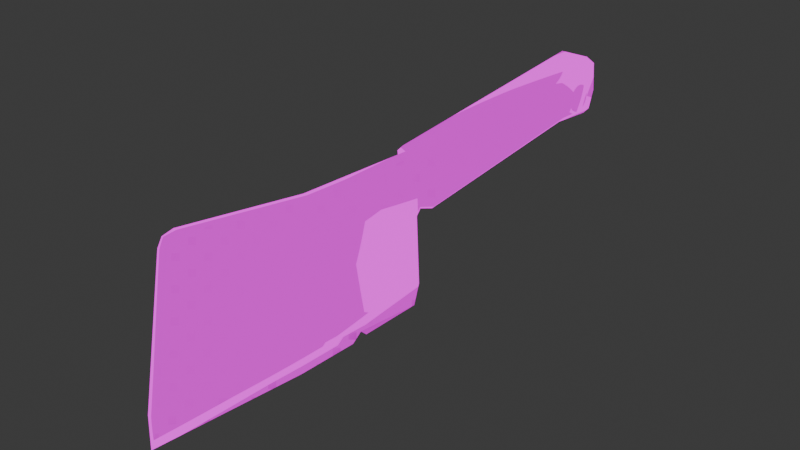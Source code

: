 # Source: intCleaver.blend  (saved by Blender 4.1.23; exported with 4.5.12 LTS)
import bpy
from mathutils import Matrix  # noqa: F401  (used for matrix-valued properties, if any)

bpy.ops.wm.read_factory_settings(use_empty=True)
scene = bpy.context.scene
scene.name = 'Scene'

# ---- collections
col_collection = bpy.data.collections.new('Collection'); scene.collection.children.link(col_collection)

# ---- images (referenced by path relative to the original .blend; pixels are not part of the script)
import os
ASSET_DIR = os.environ.get("B2B_ASSET_DIR", "")  # directory of the original .blend (textures are referenced by path, not embedded)
HERE = os.path.dirname(os.path.abspath(__file__))  # packed textures are extracted next to this script under _unpacked/

def load_image(name, relpath, width, height, colorspace="sRGB"):
    """Load a texture the original file referenced (path relative to the .blend, or extracted next to this script)."""
    p = next((c for c in (os.path.join(HERE, relpath), os.path.join(ASSET_DIR, relpath)) if relpath and os.path.exists(c)), "")
    if p:
        img = bpy.data.images.load(p, check_existing=True)
        img.name = name
    else:  # same state as the original file: an image datablock whose file is absent (Cycles renders it pink)
        img = bpy.data.images.new(name, width, height)
        img.source = "FILE"
        img.filepath = "//" + (relpath or name)
    img.colorspace_settings.name = colorspace
    return img
img_texinterrogator_png_001 = load_image('texInterrogator.png.001', 'texInterrogator.png', 1024, 1024, 'sRGB')
img_texinterrogatoremission_png_001 = load_image('texInterrogatorEmission.png.001', 'texInterrogatorEmission.png', 1024, 1024, 'sRGB')

# ---- materials (node trees are filled in below, after node groups)
mat_matinterrogator = bpy.data.materials.new('matInterrogator')
mat_matinterrogator.surface_render_method = 'BLENDED'
mat_matinterrogator.blend_method = 'BLEND'
mat_matinterrogator.use_transparency_overlap = False
mat_matinterrogator.show_transparent_back = False
mat_matinterrogator.use_backface_culling = True
mat_matinterrogator.use_transparent_shadow = False
mat_matinterrogator.preview_render_type = 'CUBE'
mat_matinterrogator.diffuse_color = (1.0, 1.0, 1.0, 1.0)
mat_matinterrogator.roughness = 0.5528
mat_matinterrogator.specular_intensity = 1.0
mat_matinterrogator.metallic = 1.0

# ---- node groups
ng_ramp_control_001 = bpy.data.node_groups.new('ramp control.001', 'ShaderNodeTree')
_s = ng_ramp_control_001.interface.new_socket(name='Color', in_out='OUTPUT', socket_type='NodeSocketColor')
_s.default_value = (0.0, 0.0, 0.0, 0.0)
_s = ng_ramp_control_001.interface.new_socket(name='Shader', in_out='INPUT', socket_type='NodeSocketShader')
_N = ng_ramp_control_001.nodes; _L = ng_ramp_control_001.links
n0 = _N.new('ShaderNodeValToRGB'); n0.name = 'ColorRamp.007'; n0.location = (-40, -120)
n0.color_ramp.interpolation = 'CONSTANT'
while len(n0.color_ramp.elements) > 1: n0.color_ramp.elements.remove(n0.color_ramp.elements[-1])
n0.color_ramp.elements[0].position = 0.475; n0.color_ramp.elements[0].color = (0.0, 0.0, 0.0, 1.0)
_e = n0.color_ramp.elements.new(0.525); _e.color = (0.2195, 0.2159, 0.2195, 1.0)
n1 = _N.new('ShaderNodeValToRGB'); n1.name = 'ColorRamp.006'; n1.location = (-40, 100)
n1.color_ramp.interpolation = 'CONSTANT'
while len(n1.color_ramp.elements) > 1: n1.color_ramp.elements.remove(n1.color_ramp.elements[-1])
n1.color_ramp.elements[0].position = 0.475; n1.color_ramp.elements[0].color = (0.0, 0.0, 0.0, 1.0)
_e = n1.color_ramp.elements.new(0.525); _e.color = (0.5029, 0.5029, 0.5029, 1.0)
n2 = _N.new('ShaderNodeShaderToRGB'); n2.name = 'Shader to RGB.001'; n2.location = (-260, -60)
n3 = _N.new('ShaderNodeMix'); n3.name = 'Mix.010'; n3.location = (280, 20)
n3.data_type = 'RGBA'
n3.clamp_result = True
n3.inputs[7].default_value = (1.0, 1.0, 1.0, 1.0)
n4 = _N.new('NodeGroupOutput'); n4.name = 'Group Output'; n4.location = (460, 20)
n5 = _N.new('NodeGroupInput'); n5.name = 'Group Input'; n5.location = (-480, -100)
_L.new(n5.outputs[0], n2.inputs[0])
_L.new(n3.outputs[2], n4.inputs[0])
_L.new(n1.outputs[0], n3.inputs[0])
_L.new(n0.outputs[0], n3.inputs[6])
_L.new(n2.outputs[0], n1.inputs[0])
_L.new(n2.outputs[0], n0.inputs[0])
n4.is_active_output = True
ng_ambient_oclussion___dithering_001 = bpy.data.node_groups.new('ambient oclussion + dithering.001', 'ShaderNodeTree')
_s = ng_ambient_oclussion___dithering_001.interface.new_socket(name='Color', in_out='OUTPUT', socket_type='NodeSocketColor')
_s.default_value = (0.0, 0.0, 0.0, 0.0)
_s = ng_ambient_oclussion___dithering_001.interface.new_socket(name='AO', in_out='OUTPUT', socket_type='NodeSocketFloat')
_s.min_value = 0.0
_s.max_value = 1.0
_s = ng_ambient_oclussion___dithering_001.interface.new_socket(name='dither resolution', in_out='INPUT', socket_type='NodeSocketFloat')
_s.default_value = 1024.0
_s.min_value = -1000.0
_s.max_value = 1000.0
_s = ng_ambient_oclussion___dithering_001.interface.new_socket(name='Normal', in_out='INPUT', socket_type='NodeSocketVector')
_s.min_value = -1.0
_s.max_value = 1.0
_s.hide_value = True
_N = ng_ambient_oclussion___dithering_001.nodes; _L = ng_ambient_oclussion___dithering_001.links
n0 = _N.new('NodeGroupOutput'); n0.name = 'Group Output'; n0.location = (340, 240)
n1 = _N.new('ShaderNodeMix'); n1.name = 'Mix.004'; n1.location = (56, 295)
n1.data_type = 'RGBA'
n1.blend_type = 'OVERLAY'
n1.inputs[0].default_value = 1.0
n2 = _N.new('ShaderNodeMix'); n2.name = 'Mix.007'; n2.location = (-140, 140)
n2.data_type = 'RGBA'
n2.inputs[7].default_value = (1.0, 1.0, 1.0, 1.0)
n3 = _N.new('ShaderNodeValToRGB'); n3.name = 'ColorRamp.001'; n3.location = (-420, 40)
n3.color_ramp.interpolation = 'CONSTANT'
while len(n3.color_ramp.elements) > 1: n3.color_ramp.elements.remove(n3.color_ramp.elements[-1])
n3.color_ramp.elements[0].position = 0.0; n3.color_ramp.elements[0].color = (0.0, 0.0, 0.0, 1.0)
_e = n3.color_ramp.elements.new(0.25); _e.color = (1.0, 1.0, 1.0, 1.0)
n4 = _N.new('ShaderNodeMapping'); n4.name = 'Mapping.001'; n4.location = (-840, -240)
n4.inputs[2].default_value = (0.0, 0.0, 0.7854)
n5 = _N.new('ShaderNodeCameraData'); n5.name = 'Camera Data.001'; n5.location = (-1020, -280)
n6 = _N.new('ShaderNodeTexVoronoi'); n6.name = 'Voronoi Texture'; n6.location = (-620, -80)
n6.voronoi_dimensions = '2D'
n6.distance = 'MANHATTAN'
n6.inputs[8].default_value = 0.0
n7 = _N.new('NodeGroupInput'); n7.name = 'Group Input'; n7.location = (-1015, 0)
n8 = _N.new('ShaderNodeAmbientOcclusion'); n8.name = 'Ambient Occlusion'; n8.location = (-400, 300)
_L.new(n8.outputs[0], n2.inputs[0])
_L.new(n2.outputs[2], n1.inputs[7])
_L.new(n8.outputs[0], n1.inputs[6])
_L.new(n4.outputs[0], n6.inputs[0])
_L.new(n5.outputs[0], n4.inputs[0])
_L.new(n6.outputs[0], n3.inputs[0])
_L.new(n3.outputs[0], n2.inputs[6])
_L.new(n1.outputs[2], n0.inputs[0])
_L.new(n7.outputs[0], n6.inputs[2])
_L.new(n7.outputs[1], n8.inputs[2])
_L.new(n8.outputs[1], n0.inputs[1])
n0.is_active_output = True
ng_emission_001 = bpy.data.node_groups.new('emission.001', 'ShaderNodeTree')
_s = ng_emission_001.interface.new_socket(name='ambient occlusion mix', in_out='OUTPUT', socket_type='NodeSocketColor')
_s.default_value = (0.0, 0.0, 0.0, 0.0)
_s = ng_emission_001.interface.new_socket(name='Color', in_out='OUTPUT', socket_type='NodeSocketColor')
_s.default_value = (0.0, 0.0, 0.0, 0.0)
_s = ng_emission_001.interface.new_socket(name='emission mask', in_out='INPUT', socket_type='NodeSocketColor')
_s.default_value = (0.5, 0.5, 0.5, 1.0)
_s = ng_emission_001.interface.new_socket(name='emission color', in_out='INPUT', socket_type='NodeSocketColor')
_s.default_value = (0.5, 0.5, 0.5, 1.0)
_s = ng_emission_001.interface.new_socket(name='shader input', in_out='INPUT', socket_type='NodeSocketColor')
_s.default_value = (0.5, 0.5, 0.5, 1.0)
_s = ng_emission_001.interface.new_socket(name='Fac', in_out='INPUT', socket_type='NodeSocketFloat')
_s.subtype = 'FACTOR'
_s.default_value = 1.0
_s.min_value = 0.0
_s.max_value = 1.0
_N = ng_emission_001.nodes; _L = ng_emission_001.links
n0 = _N.new('ShaderNodeInvert'); n0.name = 'Invert'; n0.location = (-180, 10)
n0.inputs[1].default_value = (1.0, 1.0, 1.0, 1.0)
n1 = _N.new('ShaderNodeMix'); n1.name = 'Mix.005'; n1.location = (-20, 30)
n1.data_type = 'RGBA'
n1.inputs[7].default_value = (0.0, 0.0, 0.0, 1.0)
n2 = _N.new('NodeGroupInput'); n2.name = 'Group Input'; n2.location = (-380, -100)
n3 = _N.new('ShaderNodeMix'); n3.name = 'Mix.001'; n3.location = (160, -20)
n3.data_type = 'RGBA'
n3.blend_type = 'ADD'
n4 = _N.new('NodeGroupOutput'); n4.name = 'Group Output'; n4.location = (370, 0)
_L.new(n2.outputs[1], n3.inputs[7])
_L.new(n2.outputs[2], n3.inputs[6])
_L.new(n2.outputs[0], n1.inputs[6])
_L.new(n2.outputs[3], n0.inputs[0])
_L.new(n1.outputs[2], n4.inputs[0])
_L.new(n3.outputs[2], n4.inputs[1])
_L.new(n1.outputs[2], n3.inputs[0])
_L.new(n0.outputs[0], n1.inputs[0])
n4.is_active_output = True
ng_base_lighting_ramp_001 = bpy.data.node_groups.new('base lighting ramp.001', 'ShaderNodeTree')
_s = ng_base_lighting_ramp_001.interface.new_socket(name='Color', in_out='OUTPUT', socket_type='NodeSocketColor')
_s.default_value = (0.0, 0.0, 0.0, 0.0)
_s = ng_base_lighting_ramp_001.interface.new_socket(name='base color', in_out='INPUT', socket_type='NodeSocketColor')
_s.default_value = (0.5, 0.5, 0.5, 1.0)
_s = ng_base_lighting_ramp_001.interface.new_socket(name='ambient color', in_out='INPUT', socket_type='NodeSocketColor')
_s.default_value = (0.5577, 0.5, 1.0, 1.0)
_s = ng_base_lighting_ramp_001.interface.new_socket(name='ambient strength', in_out='INPUT', socket_type='NodeSocketFloat')
_s.subtype = 'FACTOR'
_s.default_value = 0.2
_s.min_value = 0.0
_s.max_value = 1.0
_s = ng_base_lighting_ramp_001.interface.new_socket(name='Normal', in_out='INPUT', socket_type='NodeSocketVector')
_s.min_value = -1.0
_s.max_value = 1.0
_s.hide_value = True
_N = ng_base_lighting_ramp_001.nodes; _L = ng_base_lighting_ramp_001.links
n0 = _N.new('NodeGroupOutput'); n0.name = 'Group Output'; n0.location = (480, 120)
n1 = _N.new('ShaderNodeBsdfDiffuse'); n1.name = 'Diffuse BSDF'; n1.location = (-280, -180)
n1.inputs[0].default_value = (1.0, 1.0, 1.0, 1.0)
n2 = _N.new('ShaderNodeMix'); n2.name = 'Mix.004'; n2.location = (280, 140)
n2.data_type = 'RGBA'
n2.blend_type = 'MULTIPLY'
n2.inputs[0].default_value = 1.0
n3 = _N.new('ShaderNodeGroup'); n3.name = 'ramp control'; n3.location = (-100, -140)
n3.label = 'ramp control'
n3.node_tree = ng_ramp_control_001
n4 = _N.new('NodeGroupInput'); n4.name = 'Group Input'; n4.location = (-480, 40)
n5 = _N.new('ShaderNodeMix'); n5.name = 'Mix.009'; n5.location = (126, 30)
n5.data_type = 'RGBA'
n5.blend_type = 'ADD'
_L.new(n4.outputs[3], n1.inputs[2])
_L.new(n4.outputs[0], n2.inputs[6])
_L.new(n2.outputs[2], n0.inputs[0])
_L.new(n4.outputs[1], n5.inputs[7])
_L.new(n4.outputs[2], n5.inputs[0])
_L.new(n1.outputs[0], n3.inputs[0])
_L.new(n3.outputs[0], n5.inputs[6])
_L.new(n5.outputs[2], n2.inputs[7])
n0.is_active_output = True
ng_sobel_lighting_001 = bpy.data.node_groups.new('sobel lighting.001', 'ShaderNodeTree')
_s = ng_sobel_lighting_001.interface.new_socket(name='Color', in_out='OUTPUT', socket_type='NodeSocketColor')
_s.default_value = (0.0, 0.0, 0.0, 0.0)
_s = ng_sobel_lighting_001.interface.new_socket(name='shader input', in_out='INPUT', socket_type='NodeSocketColor')
_s.default_value = (0.5, 0.5, 0.5, 1.0)
_s = ng_sobel_lighting_001.interface.new_socket(name='base color', in_out='INPUT', socket_type='NodeSocketColor')
_s.default_value = (0.5, 0.5, 0.5, 1.0)
_s = ng_sobel_lighting_001.interface.new_socket(name='ambient color', in_out='INPUT', socket_type='NodeSocketColor')
_s.default_value = (0.5, 0.5, 0.5, 1.0)
_s = ng_sobel_lighting_001.interface.new_socket(name='sobel ambient strength', in_out='INPUT', socket_type='NodeSocketFloat')
_s.subtype = 'FACTOR'
_s.default_value = 0.1417
_s.min_value = 0.0
_s.max_value = 1.0
_s = ng_sobel_lighting_001.interface.new_socket(name='Normal', in_out='INPUT', socket_type='NodeSocketVector')
_s.min_value = -1.0
_s.max_value = 1.0
_s.hide_value = True
_N = ng_sobel_lighting_001.nodes; _L = ng_sobel_lighting_001.links
n0 = _N.new('ShaderNodeValToRGB'); n0.name = 'ColorRamp.003'; n0.location = (-40, 140)
n0.color_ramp.interpolation = 'CONSTANT'
while len(n0.color_ramp.elements) > 1: n0.color_ramp.elements.remove(n0.color_ramp.elements[-1])
n0.color_ramp.elements[0].position = 0.0; n0.color_ramp.elements[0].color = (0.0, 0.0, 0.0, 1.0)
_e = n0.color_ramp.elements.new(0.9136); _e.color = (1.0, 1.0, 1.0, 1.0)
n1 = _N.new('ShaderNodeMix'); n1.name = 'Mix.002'; n1.location = (280, 20)
n1.data_type = 'RGBA'
n2 = _N.new('ShaderNodeFresnel'); n2.name = 'Fresnel'; n2.location = (-284, 76)
n2.inputs[0].default_value = 0.975
n3 = _N.new('NodeGroupOutput'); n3.name = 'Group Output'; n3.location = (480, 0)
n4 = _N.new('ShaderNodeMix'); n4.name = 'Mix'; n4.location = (60, -109)
n4.data_type = 'RGBA'
n4.blend_type = 'ADD'
n5 = _N.new('NodeGroupInput'); n5.name = 'Group Input'; n5.location = (-490, 0)
_L.new(n5.outputs[0], n1.inputs[6])
_L.new(n1.outputs[2], n3.inputs[0])
_L.new(n5.outputs[1], n4.inputs[6])
_L.new(n5.outputs[4], n2.inputs[1])
_L.new(n2.outputs[0], n0.inputs[0])
_L.new(n0.outputs[0], n1.inputs[0])
_L.new(n4.outputs[2], n1.inputs[7])
_L.new(n5.outputs[2], n4.inputs[7])
_L.new(n5.outputs[3], n4.inputs[0])
n3.is_active_output = True
ng_ror2_2tone_simple_001 = bpy.data.node_groups.new('RoR2 2tone simple.001', 'ShaderNodeTree')
_s = ng_ror2_2tone_simple_001.interface.new_socket(name='eevee bsdf', in_out='OUTPUT', socket_type='NodeSocketColor')
_s.default_value = (0.0, 0.0, 0.0, 0.0)
_s = ng_ror2_2tone_simple_001.interface.new_socket(name='base color', in_out='INPUT', socket_type='NodeSocketColor')
_s.default_value = (0.5, 0.5, 0.5, 1.0)
_s = ng_ror2_2tone_simple_001.interface.new_socket(name='specular', in_out='INPUT', socket_type='NodeSocketColor')
_s = ng_ror2_2tone_simple_001.interface.new_socket(name='specular override strength', in_out='INPUT', socket_type='NodeSocketFloat')
_s.subtype = 'FACTOR'
_s.default_value = 0.3
_s.min_value = 0.0
_s.max_value = 1.0
_s = ng_ror2_2tone_simple_001.interface.new_socket(name='Roughness', in_out='INPUT', socket_type='NodeSocketFloat')
_s.subtype = 'FACTOR'
_s.default_value = 0.1
_s.min_value = 0.0
_s.max_value = 1.0
_s = ng_ror2_2tone_simple_001.interface.new_socket(name='emission mask', in_out='INPUT', socket_type='NodeSocketColor')
_s = ng_ror2_2tone_simple_001.interface.new_socket(name='emission color', in_out='INPUT', socket_type='NodeSocketColor')
_s.default_value = (0.5, 0.5, 0.5, 1.0)
_s = ng_ror2_2tone_simple_001.interface.new_socket(name='emission override strength', in_out='INPUT', socket_type='NodeSocketFloat')
_s.subtype = 'FACTOR'
_s.default_value = 1.0
_s.min_value = 0.0
_s.max_value = 1.0
_s = ng_ror2_2tone_simple_001.interface.new_socket(name='ambient color', in_out='INPUT', socket_type='NodeSocketColor')
_s.default_value = (0.5577, 0.5, 1.0, 1.0)
_s = ng_ror2_2tone_simple_001.interface.new_socket(name='ambient strength', in_out='INPUT', socket_type='NodeSocketFloat')
_s.subtype = 'FACTOR'
_s.default_value = 0.2
_s.min_value = 0.0
_s.max_value = 1.0
_s = ng_ror2_2tone_simple_001.interface.new_socket(name='sobel ambient strength', in_out='INPUT', socket_type='NodeSocketFloat')
_s.subtype = 'FACTOR'
_s.default_value = 0.1417
_s.min_value = 0.0
_s.max_value = 1.0
_s = ng_ror2_2tone_simple_001.interface.new_socket(name='dither resolution', in_out='INPUT', socket_type='NodeSocketFloat')
_s.default_value = 1024.0
_s.min_value = -1000.0
_s.max_value = 1000.0
_s = ng_ror2_2tone_simple_001.interface.new_socket(name='Normal', in_out='INPUT', socket_type='NodeSocketVector')
_s.min_value = -1.0
_s.max_value = 1.0
_s.hide_value = True
_N = ng_ror2_2tone_simple_001.nodes; _L = ng_ror2_2tone_simple_001.links
n0 = _N.new('NodeReroute'); n0.name = 'Reroute.003'; n0.location = (-500, -380)
n0.width = 16
n0.socket_idname = 'NodeSocketVector'
n1 = _N.new('NodeReroute'); n1.name = 'Reroute.001'; n1.location = (-400, -200)
n1.width = 16
n1.socket_idname = 'NodeSocketFloatFactor'
n2 = _N.new('NodeReroute'); n2.name = 'Reroute.006'; n2.location = (-20, -240)
n2.width = 16
n2.socket_idname = 'NodeSocketFloat'
n3 = _N.new('NodeReroute'); n3.name = 'Reroute.002'; n3.location = (-480, -340)
n3.width = 16
n3.socket_idname = 'NodeSocketFloat'
n4 = _N.new('NodeReroute'); n4.name = 'Reroute'; n4.location = (-400, -180)
n4.width = 16
n5 = _N.new('ShaderNodeInvert'); n5.name = 'Invert.001'; n5.location = (280, 420)
n6 = _N.new('NodeReroute'); n6.name = 'Reroute.005'; n6.location = (380, -20)
n6.width = 16
n7 = _N.new('NodeReroute'); n7.name = 'Reroute.008'; n7.location = (40, 520)
n7.width = 16
n8 = _N.new('NodeReroute'); n8.name = 'Reroute.007'; n8.location = (6, -272)
n8.width = 16
n8.socket_idname = 'NodeSocketVector'
n9 = _N.new('NodeReroute'); n9.name = 'Reroute.004'; n9.location = (380, -40)
n9.width = 16
n9.socket_idname = 'NodeSocketFloatFactor'
n10 = _N.new('NodeReroute'); n10.name = 'Reroute.010'; n10.location = (520, -140)
n10.width = 16
n10.socket_idname = 'NodeSocketFloat'
n11 = _N.new('ShaderNodeEeveeSpecular'); n11.name = 'Specular'; n11.location = (600, 120)
n11.inputs[0].default_value = (0.0, 0.0, 0.0, 1.0)
n12 = _N.new('NodeReroute'); n12.name = 'Reroute.009'; n12.location = (60, 480)
n12.width = 16
n12.socket_idname = 'NodeSocketVector'
n13 = _N.new('ShaderNodeMix'); n13.name = 'Mix.003'; n13.location = (504, 380)
n13.data_type = 'RGBA'
n13.blend_type = 'MULTIPLY'
n14 = _N.new('ShaderNodeGroup'); n14.name = 'ramp control'; n14.location = (783, 120)
n14.label = 'ramp control'
n14.node_tree = ng_ramp_control_001
n15 = _N.new('ShaderNodeGroup'); n15.name = 'ambient oclussion + dithering'; n15.location = (229, 186)
n15.label = 'ambient oclussion + dithering'
n15.width = 198
n15.node_tree = ng_ambient_oclussion___dithering_001
n16 = _N.new('NodeGroupOutput'); n16.name = 'Group Output'; n16.location = (1446, 279)
n17 = _N.new('ShaderNodeMix'); n17.name = 'Mix.006'; n17.location = (1223, 281)
n17.data_type = 'RGBA'
n17.blend_type = 'ADD'
n18 = _N.new('ShaderNodeGroup'); n18.name = 'emission'; n18.location = (20, 380)
n18.label = 'emission'
n18.node_tree = ng_emission_001
n19 = _N.new('ShaderNodeMix'); n19.name = 'Mix.009'; n19.location = (1003, 115)
n19.data_type = 'RGBA'
n19.blend_type = 'ADD'
n20 = _N.new('ShaderNodeGroup'); n20.name = 'lighting ramp'; n20.location = (-200, 200)
n20.label = 'lighting ramp'
n20.node_tree = ng_base_lighting_ramp_001
n21 = _N.new('ShaderNodeGroup'); n21.name = 'base lighting ramp'; n21.location = (720, 500)
n21.label = 'base lighting ramp'
n21.node_tree = ng_sobel_lighting_001
n22 = _N.new('NodeGroupInput'); n22.name = 'Group Input'; n22.location = (-760, 200)
_L.new(n13.outputs[2], n21.inputs[0])
_L.new(n21.outputs[0], n17.inputs[6])
_L.new(n11.outputs[0], n14.inputs[0])
_L.new(n14.outputs[0], n19.inputs[6])
_L.new(n15.outputs[0], n13.inputs[7])
_L.new(n15.outputs[1], n10.inputs[0])
_L.new(n22.outputs[0], n7.inputs[0])
_L.new(n22.outputs[3], n1.inputs[0])
_L.new(n22.outputs[11], n20.inputs[3])
_L.new(n22.outputs[11], n0.inputs[0])
_L.new(n22.outputs[11], n12.inputs[0])
_L.new(n22.outputs[1], n4.inputs[0])
_L.new(n1.outputs[0], n9.inputs[0])
_L.new(n3.outputs[0], n2.inputs[0])
_L.new(n0.outputs[0], n8.inputs[0])
_L.new(n22.outputs[10], n3.inputs[0])
_L.new(n22.outputs[5], n18.inputs[1])
_L.new(n22.outputs[0], n20.inputs[0])
_L.new(n20.outputs[0], n18.inputs[2])
_L.new(n22.outputs[4], n18.inputs[0])
_L.new(n22.outputs[6], n18.inputs[3])
_L.new(n6.outputs[0], n11.inputs[1])
_L.new(n9.outputs[0], n11.inputs[2])
_L.new(n2.outputs[0], n15.inputs[0])
_L.new(n8.outputs[0], n15.inputs[1])
_L.new(n5.outputs[0], n13.inputs[0])
_L.new(n18.outputs[0], n5.inputs[1])
_L.new(n18.outputs[1], n13.inputs[6])
_L.new(n17.outputs[2], n16.inputs[0])
_L.new(n22.outputs[7], n20.inputs[1])
_L.new(n22.outputs[8], n20.inputs[2])
_L.new(n4.outputs[0], n6.inputs[0])
_L.new(n7.outputs[0], n21.inputs[1])
_L.new(n12.outputs[0], n21.inputs[4])
_L.new(n8.outputs[0], n11.inputs[5])
_L.new(n22.outputs[2], n17.inputs[0])
_L.new(n19.outputs[2], n17.inputs[7])
_L.new(n22.outputs[7], n19.inputs[7])
_L.new(n22.outputs[8], n19.inputs[0])
_L.new(n22.outputs[7], n21.inputs[2])
_L.new(n22.outputs[9], n21.inputs[3])
n16.is_active_output = True

# ---- material node trees
mat_matinterrogator.use_nodes = True; mat_matinterrogator.node_tree.nodes.clear()
_N = mat_matinterrogator.node_tree.nodes; _L = mat_matinterrogator.node_tree.links
n0 = _N.new('ShaderNodeOutputMaterial'); n0.name = 'Material Output.001'; n0.location = (1647, 185)
n1 = _N.new('ShaderNodeTexImage'); n1.name = 'Image Texture.004'; n1.location = (148, 60)
n1.width = 357
n1.image = img_texinterrogator_png_001
n2 = _N.new('ShaderNodeTexImage'); n2.name = 'Image Texture'; n2.location = (805, -275)
n3 = _N.new('ShaderNodeNormalMap'); n3.name = 'Normal Map'; n3.location = (1071, -298)
n3.label = 'Normal/Map'
n3.space = 'OBJECT'
n3.inputs[0].default_value = 0.35
n4 = _N.new('ShaderNodeGroup'); n4.name = 'Group'; n4.location = (1324, 139)
n4.width = 181
n4.node_tree = ng_ror2_2tone_simple_001
n4.inputs[2].default_value = 0.5
n4.inputs[3].default_value = 0.475
n4.inputs[6].default_value = 1.0
n4.inputs[8].default_value = 0.5
n4.inputs[9].default_value = 0.15
n4.inputs[10].default_value = 50.0
n4.inputs[11].default_value = (0.0, 0.0, 0.0)
n5 = _N.new('ShaderNodeMix'); n5.name = 'Mix.001'; n5.location = (584, -119)
n5.data_type = 'RGBA'
n5.clamp_result = True
n5.inputs[0].default_value = 0.4833
n5.inputs[7].default_value = (0.0, 0.0, 0.0, 1.0)
n6 = _N.new('ShaderNodeMix'); n6.name = 'Mix'; n6.location = (1040, -28)
n6.data_type = 'RGBA'
n7 = _N.new('ShaderNodeMix'); n7.name = 'Mix.002'; n7.location = (932, 335)
n7.data_type = 'RGBA'
n7.clamp_result = True
n7.inputs[0].default_value = 0.5083
n7.inputs[7].default_value = (0.4629, 0.472, 0.5, 1.0)
n8 = _N.new('ShaderNodeTexImage'); n8.name = 'Image Texture.003'; n8.location = (854, 61)
n8.width = 358
n8.image = img_texinterrogatoremission_png_001
_L.new(n1.outputs[0], n5.inputs[6])
_L.new(n5.outputs[2], n6.inputs[7])
_L.new(n4.outputs[0], n0.inputs[0])
_L.new(n8.outputs[0], n4.inputs[4])
_L.new(n1.outputs[0], n4.inputs[0])
_L.new(n8.outputs[0], n4.inputs[5])
_L.new(n1.outputs[0], n7.inputs[6])
_L.new(n7.outputs[2], n4.inputs[1])
_L.new(n2.outputs[0], n3.inputs[1])
_L.new(n6.outputs[2], n4.inputs[7])
_L.new(n8.outputs[0], n6.inputs[6])
n0.is_active_output = True

# ---- world
world_world = bpy.data.worlds.new('World'); scene.world = world_world
world_world.use_nodes = True; world_world.node_tree.nodes.clear()
_N = world_world.node_tree.nodes; _L = world_world.node_tree.links
n0 = _N.new('ShaderNodeOutputWorld'); n0.name = 'World Output'; n0.location = (300, 300)
n1 = _N.new('ShaderNodeBackground'); n1.name = 'Background'; n1.location = (10, 300)
n1.inputs[0].default_value = (0.05088, 0.05088, 0.05088, 1.0)
_L.new(n1.outputs[0], n0.inputs[0])
n0.is_active_output = True
world_world.color = (0.05088, 0.05088, 0.05088)
world_world.use_sun_shadow = False
world_world.sun_shadow_jitter_overblur = 0.0

# ---- meshes
me_mesh_0_001 = bpy.data.meshes.new('Mesh_0.001')
me_mesh_0_001.from_pydata([(-4.613, 1.18, 0.01118), (-7.228, -1.22, -0.2446), (-4.613, -1.22, 0.01118), (-7.762, -0.6677, 0.7197), (-4.684, -0.8405, -0.4121), (14.84, -0.2842, 1.893), (-7.41, -1.22, 2.451), (-7.762, 1.091, 0.7197), (15.6, -0.2583, -5.622), (7.577, -0.2947, 1.553), (7.202, 1.18, 1.199), (-7.41, 1.18, 2.451), (6.93, 0.7995, -1.491), (-7.229, -0.8405, 2.785), (22.97, -0.2849, 2.489), (-7.228, 1.18, -0.2446), (-7.227, -0.7332, -0.6307), (22.7, -0.2849, 2.926), (24.37, -0.2849, -4.741), (7.333, 0.3588, -1.096), (7.558, -0.2849, 1.169), (7.202, -1.22, 1.199), (14.84, 0.358, 1.893), (22.09, 0.3587, 3.043), (7.543, 0.4087, 1.159), (24.65, 0.04151, -6.229), (15.6, 0.3322, -5.622), (15.77, 0.04151, -7.128), (7.36, 0.3588, -5.792), (7.36, -0.2849, -5.792), (7.58, 0.3588, -1.823), (7.574, 0.4268, 1.528), (-4.684, 0.7995, -0.4121), (-7.25, 0.849, -0.6169), (-7.229, 0.7995, 2.785), (7.24, 0.7995, 1.577), (6.93, -0.8405, -1.491), (7.307, 0.3588, -1.495), (6.97, 1.18, -1.063), (6.97, -1.22, -1.063), (7.348, 0.04151, -7.246), (24.37, 0.3588, -4.741), (22.7, 0.3588, 2.926), (7.307, -0.2849, -1.495), (22.97, 0.3588, 2.489), (7.58, -0.2849, -1.832), (7.333, -0.2849, -1.096), (22.09, -0.2849, 3.043), (7.24, -0.8405, 1.577), (11.56, 0.04151, -6.82), (11.16, 0.04151, -7.184), (12.15, 0.04151, -7.254), (-5.961, -1.292, 1.523), (-5.961, 1.248, 1.523), (-6.115, -1.292, 1.507), (-6.115, 1.248, 1.507), (-6.262, -1.292, 1.463), (-6.262, 1.248, 1.463), (-6.398, -1.292, 1.39), (-6.398, 1.248, 1.39), (-6.518, -1.292, 1.292), (-6.518, 1.248, 1.292), (-6.616, -1.292, 1.173), (-6.616, 1.248, 1.173), (-6.688, -1.292, 1.037), (-6.688, 1.248, 1.037), (-6.733, -1.292, 0.8891), (-6.733, 1.248, 0.8891), (-6.748, -1.292, 0.7356), (-6.748, 1.248, 0.7356), (-6.733, -1.292, 0.582), (-6.733, 1.248, 0.582), (-6.688, -1.292, 0.4344), (-6.688, 1.248, 0.4344), (-6.616, -1.292, 0.2983), (-6.616, 1.248, 0.2983), (-6.518, -1.292, 0.1791), (-6.518, 1.248, 0.1791), (-6.398, -1.292, 0.08118), (-6.398, 1.248, 0.08118), (-6.262, -1.292, 0.00845), (-6.262, 1.248, 0.00845), (-6.115, -1.292, -0.03634), (-6.115, 1.248, -0.03634), (-5.961, -1.292, -0.05146), (-5.961, 1.248, -0.05146), (-5.808, -1.292, -0.03634), (-5.808, 1.248, -0.03634), (-5.66, -1.292, 0.00845), (-5.66, 1.248, 0.00845), (-5.524, -1.292, 0.08118), (-5.524, 1.248, 0.08118), (-5.405, -1.292, 0.1791), (-5.405, 1.248, 0.1791), (-5.307, -1.292, 0.2983), (-5.307, 1.248, 0.2983), (-5.234, -1.292, 0.4344), (-5.234, 1.248, 0.4344), (-5.189, -1.292, 0.582), (-5.189, 1.248, 0.582), (-5.174, -1.292, 0.7356), (-5.174, 1.248, 0.7356), (-5.189, -1.292, 0.8891), (-5.189, 1.248, 0.8891), (-5.234, -1.292, 1.037), (-5.234, 1.248, 1.037), (-5.307, -1.292, 1.173), (-5.307, 1.248, 1.173), (-5.405, -1.292, 1.292), (-5.405, 1.248, 1.292), (-5.524, -1.292, 1.39), (-5.524, 1.248, 1.39), (-5.66, -1.292, 1.463), (-5.66, 1.248, 1.463), (-5.808, -1.292, 1.507), (-5.808, 1.248, 1.507)], [], [(2, 3, 1), (3, 2, 6), (6, 2, 21), (21, 2, 39), (39, 2, 36), (36, 2, 4), (4, 2, 16), (2, 1, 16), (16, 1, 3), (16, 3, 33), (33, 3, 7), (7, 3, 13), (13, 3, 6), (13, 6, 21), (13, 21, 48), (48, 21, 9), (21, 20, 9), (20, 5, 9), (9, 5, 31), (5, 22, 31), (31, 22, 24), (5, 23, 22), (17, 42, 23), (17, 23, 47), (47, 23, 5), (17, 44, 42), (17, 14, 44), (44, 14, 18), (8, 27, 18), (18, 41, 44), (28, 41, 26), (40, 29, 28), (40, 28, 26), (40, 26, 27, 51, 49, 50), (27, 26, 41), (40, 50, 49, 51, 27, 8), (40, 8, 29), (29, 45, 28), (28, 45, 30), (30, 45, 43), (43, 45, 46), (46, 20, 21), (46, 45, 29, 8, 18, 14, 17, 47, 5, 20), (46, 21, 39), (39, 43, 46), (43, 39, 36), (43, 36, 37), (36, 12, 37), (12, 38, 37), (37, 38, 19), (38, 10, 19), (10, 24, 19), (19, 30, 37), (30, 19, 24, 22, 23, 42, 44, 41, 28), (37, 30, 43), (24, 10, 31), (31, 10, 35), (35, 10, 11), (10, 0, 11), (0, 7, 11), (7, 13, 11), (11, 13, 34), (34, 13, 35), (13, 48, 35), (35, 48, 31), (48, 9, 31), (34, 35, 11), (0, 15, 7), (15, 33, 7), (33, 15, 0), (33, 0, 32), (32, 0, 38), (38, 0, 10), (38, 12, 32), (12, 36, 32), (36, 4, 32), (4, 16, 32), (16, 33, 32), (41, 25, 27), (18, 25, 41), (18, 27, 25), (52, 53, 55, 54), (54, 55, 57, 56), (56, 57, 59, 58), (58, 59, 61, 60), (60, 61, 63, 62), (62, 63, 65, 64), (64, 65, 67, 66), (66, 67, 69, 68), (68, 69, 71, 70), (70, 71, 73, 72), (72, 73, 75, 74), (74, 75, 77, 76), (76, 77, 79, 78), (78, 79, 81, 80), (80, 81, 83, 82), (82, 83, 85, 84), (84, 85, 87, 86), (86, 87, 89, 88), (88, 89, 91, 90), (90, 91, 93, 92), (92, 93, 95, 94), (94, 95, 97, 96), (96, 97, 99, 98), (98, 99, 101, 100), (100, 101, 103, 102), (102, 103, 105, 104), (104, 105, 107, 106), (106, 107, 109, 108), (108, 109, 111, 110), (110, 111, 113, 112), (55, 53, 115, 113, 111, 109, 107, 105, 103, 101, 99, 97, 95, 93, 91, 89, 87, 85, 83, 81, 79, 77, 75, 73, 71, 69, 67, 65, 63, 61, 59, 57), (112, 113, 115, 114), (114, 115, 53, 52), (52, 54, 56, 58, 60, 62, 64, 66, 68, 70, 72, 74, 76, 78, 80, 82, 84, 86, 88, 90, 92, 94, 96, 98, 100, 102, 104, 106, 108, 110, 112, 114)])
me_mesh_0_001.polygons.foreach_set('use_smooth', [True] * 115)
_uv = me_mesh_0_001.uv_layers.new(name='UVMap')
_uv.uv.foreach_set('vector', [0.2819, 0.9683, 0.2821, 0.974, 0.2817, 0.9725, 0.2821, 0.974, 0.2819, 0.9683, 0.2835, 0.9742, 0.2835, 0.9742, 0.2819, 0.9683, 0.2835, 0.9386, 0.2835, 0.9386, 0.2819, 0.9683, 0.2812, 0.9404, 0.2812, 0.9404, 0.2819, 0.9683, 0.2821, 0.9409, 0.2821, 0.9409, 0.2819, 0.9683, 0.2826, 0.9687, 0.2826, 0.9687, 0.2819, 0.9683, 0.2821, 0.9729, 0.2819, 0.9683, 0.2817, 0.9725, 0.2821, 0.9729, 0.2821, 0.9729, 0.2817, 0.9725, 0.2821, 0.974, 0.2821, 0.9729, 0.2821, 0.974, 0.2816, 0.974, 0.2816, 0.974, 0.2821, 0.974, 0.2816, 0.9742, 0.2816, 0.9742, 0.2821, 0.974, 0.282, 0.974, 0.282, 0.974, 0.2821, 0.974, 0.2835, 0.9742, 0.282, 0.974, 0.2835, 0.9742, 0.2835, 0.9386, 0.282, 0.974, 0.2835, 0.9386, 0.2823, 0.9374, 0.2823, 0.9374, 0.2835, 0.9386, 0.2824, 0.9343, 0.2835, 0.9386, 0.2817, 0.9365, 0.2824, 0.9343, 0.009411, 0.8395, 0.009716, 0.8525, 0.008745, 0.8396, 0.008745, 0.8396, 0.009716, 0.8525, 0.007481, 0.8397, 0.009716, 0.8525, 0.008612, 0.8526, 0.007481, 0.8397, 0.03577, 0.8376, 0.03562, 0.8503, 0.03512, 0.8375, 0.009716, 0.8525, 0.009225, 0.8648, 0.008612, 0.8526, 0.01055, 0.8652, 0.009808, 0.8659, 0.009225, 0.8648, 0.01055, 0.8652, 0.009225, 0.8648, 0.0103, 0.8644, 0.0103, 0.8644, 0.009225, 0.8648, 0.009716, 0.8525, 0.01055, 0.8652, 0.01059, 0.8665, 0.009808, 0.8659, 0.01055, 0.8652, 0.01118, 0.8656, 0.01059, 0.8665, 0.01059, 0.8665, 0.01118, 0.8656, 0.02248, 0.8688, 0.2184, 0.9696, 0.2161, 0.9691, 0.2176, 0.9567, 0.02248, 0.8688, 0.02219, 0.8698, 0.01059, 0.8665, 0.2135, 0.9777, 0.2135, 0.957, 0.2139, 0.9691, 0.2148, 0.9758, 0.2153, 0.978, 0.2135, 0.9777, 0.2148, 0.9758, 0.2135, 0.9777, 0.2139, 0.9691, 0.2148, 0.9758, 0.2139, 0.9691, 0.2161, 0.9691, 0.2158, 0.9708, 0.2154, 0.9725, 0.2151, 0.9741, 0.2161, 0.9691, 0.2139, 0.9691, 0.2135, 0.957, 0.2148, 0.9758, 0.2151, 0.9741, 0.2154, 0.9725, 0.2158, 0.9708, 0.2161, 0.9691, 0.2184, 0.9696, 0.2148, 0.9758, 0.2184, 0.9696, 0.2153, 0.978, 0.02292, 0.8383, 0.01497, 0.8379, 0.02298, 0.8371, 0.02298, 0.8371, 0.01497, 0.8379, 0.01525, 0.8366, 0.01525, 0.8366, 0.01497, 0.8379, 0.01409, 0.8376, 0.01409, 0.8376, 0.01497, 0.8379, 0.01338, 0.8379, 0.2805, 0.9403, 0.2817, 0.9365, 0.2835, 0.9386, 0.01338, 0.8379, 0.01497, 0.8379, 0.02292, 0.8383, 0.02298, 0.853, 0.02248, 0.8688, 0.01118, 0.8656, 0.01055, 0.8652, 0.0103, 0.8644, 0.009716, 0.8525, 0.009411, 0.8395, 0.2805, 0.9403, 0.2835, 0.9386, 0.2812, 0.9404, 0.2812, 0.9404, 0.2814, 0.941, 0.2805, 0.9403, 0.2814, 0.941, 0.2812, 0.9404, 0.2821, 0.9409, 0.2814, 0.941, 0.2821, 0.9409, 0.2819, 0.9413, 0.2821, 0.9409, 0.2817, 0.9412, 0.2819, 0.9413, 0.2817, 0.9412, 0.2829, 0.9411, 0.2819, 0.9413, 0.2819, 0.9413, 0.2829, 0.9411, 0.2829, 0.9412, 0.2829, 0.9411, 0.2812, 0.9398, 0.2829, 0.9412, 0.2812, 0.9398, 0.2827, 0.9391, 0.2829, 0.9412, 0.0312, 0.8369, 0.0299, 0.8372, 0.03051, 0.8368, 0.0299, 0.8372, 0.0312, 0.8369, 0.03512, 0.8375, 0.03562, 0.8503, 0.03685, 0.8631, 0.03658, 0.8642, 0.03578, 0.8646, 0.02299, 0.8663, 0.02299, 0.8364, 0.01443, 0.8364, 0.01525, 0.8366, 0.01409, 0.8376, 0.2827, 0.9391, 0.2812, 0.9398, 0.2831, 0.9378, 0.2831, 0.9378, 0.2812, 0.9398, 0.2827, 0.9385, 0.2827, 0.9385, 0.2812, 0.9398, 0.2808, 0.9743, 0.2812, 0.9398, 0.2821, 0.9685, 0.2808, 0.9743, 0.2821, 0.9685, 0.2816, 0.9742, 0.2808, 0.9743, 0.2816, 0.9742, 0.282, 0.974, 0.2808, 0.9743, 0.2808, 0.9743, 0.282, 0.974, 0.2822, 0.974, 0.2822, 0.974, 0.282, 0.974, 0.2827, 0.9385, 0.282, 0.974, 0.2823, 0.9374, 0.2827, 0.9385, 0.2827, 0.9385, 0.2823, 0.9374, 0.2831, 0.9378, 0.2823, 0.9374, 0.2824, 0.9343, 0.2831, 0.9378, 0.2822, 0.974, 0.2827, 0.9385, 0.2808, 0.9743, 0.2821, 0.9685, 0.2822, 0.9733, 0.2816, 0.9742, 0.2822, 0.9733, 0.2816, 0.974, 0.2816, 0.9742, 0.2816, 0.974, 0.2822, 0.9733, 0.2821, 0.9685, 0.2816, 0.974, 0.2821, 0.9685, 0.2813, 0.9689, 0.2813, 0.9689, 0.2821, 0.9685, 0.2829, 0.9411, 0.2829, 0.9411, 0.2821, 0.9685, 0.2812, 0.9398, 0.2829, 0.9411, 0.2817, 0.9412, 0.2813, 0.9689, 0.2817, 0.9412, 0.2821, 0.9409, 0.2813, 0.9689, 0.2821, 0.9409, 0.2826, 0.9687, 0.2813, 0.9689, 0.2826, 0.9687, 0.2821, 0.9729, 0.2813, 0.9689, 0.2821, 0.9729, 0.2816, 0.974, 0.2813, 0.9689, 0.2135, 0.957, 0.2158, 0.9614, 0.2161, 0.9691, 0.2176, 0.9567, 0.2158, 0.9614, 0.2135, 0.957, 0.2176, 0.9567, 0.2161, 0.9691, 0.2158, 0.9614, 0.3353, 0.1285, 0.3418, 0.1285, 0.3418, 0.1289, 0.3353, 0.1289, 0.3353, 0.1289, 0.3418, 0.1289, 0.3418, 0.1293, 0.3353, 0.1293, 0.3353, 0.1293, 0.3418, 0.1293, 0.3418, 0.1297, 0.3353, 0.1297, 0.3353, 0.1297, 0.3418, 0.1297, 0.3418, 0.1301, 0.3353, 0.1301, 0.3353, 0.1301, 0.3418, 0.1301, 0.3418, 0.1305, 0.3353, 0.1305, 0.3353, 0.1305, 0.3418, 0.1305, 0.3418, 0.1309, 0.3353, 0.1309, 0.3353, 0.1309, 0.3418, 0.1309, 0.3418, 0.1313, 0.3353, 0.1313, 0.3353, 0.1313, 0.3418, 0.1313, 0.3418, 0.1317, 0.3353, 0.1317, 0.3353, 0.1317, 0.3418, 0.1317, 0.3418, 0.1321, 0.3353, 0.1321, 0.3353, 0.1321, 0.3418, 0.1321, 0.3418, 0.1325, 0.3353, 0.1325, 0.3353, 0.1325, 0.3418, 0.1325, 0.3418, 0.1329, 0.3353, 0.1329, 0.3353, 0.1329, 0.3418, 0.1329, 0.3418, 0.1333, 0.3353, 0.1333, 0.3353, 0.1333, 0.3418, 0.1333, 0.3418, 0.1336, 0.3353, 0.1336, 0.3353, 0.1336, 0.3418, 0.1336, 0.3418, 0.134, 0.3353, 0.134, 0.3353, 0.134, 0.3418, 0.134, 0.3418, 0.1344, 0.3353, 0.1344, 0.3353, 0.1344, 0.3418, 0.1344, 0.3418, 0.1348, 0.3353, 0.1348, 0.3353, 0.1348, 0.3418, 0.1348, 0.3418, 0.1352, 0.3353, 0.1352, 0.3353, 0.1352, 0.3418, 0.1352, 0.3418, 0.1356, 0.3353, 0.1356, 0.3353, 0.1356, 0.3418, 0.1356, 0.3418, 0.136, 0.3353, 0.136, 0.3353, 0.136, 0.3418, 0.136, 0.3418, 0.1364, 0.3353, 0.1364, 0.3353, 0.1364, 0.3418, 0.1364, 0.3418, 0.1368, 0.3353, 0.1368, 0.3353, 0.1368, 0.3418, 0.1368, 0.3418, 0.1372, 0.3353, 0.1372, 0.3353, 0.1246, 0.3418, 0.1246, 0.3418, 0.125, 0.3353, 0.125, 0.3353, 0.125, 0.3418, 0.125, 0.3418, 0.1254, 0.3353, 0.1254, 0.3353, 0.1254, 0.3418, 0.1254, 0.3418, 0.1257, 0.3353, 0.1257, 0.3353, 0.1257, 0.3418, 0.1257, 0.3418, 0.1261, 0.3353, 0.1261, 0.3353, 0.1261, 0.3418, 0.1261, 0.3418, 0.1265, 0.3353, 0.1265, 0.3353, 0.1265, 0.3418, 0.1265, 0.3418, 0.1269, 0.3353, 0.1269, 0.3353, 0.1269, 0.3418, 0.1269, 0.3418, 0.1273, 0.3353, 0.1273, 0.3353, 0.1273, 0.3418, 0.1273, 0.3418, 0.1277, 0.3353, 0.1277, 0.3408, 0.1309, 0.3415, 0.1314, 0.3421, 0.132, 0.3426, 0.1327, 0.3429, 0.1335, 0.3431, 0.1344, 0.3431, 0.1352, 0.3429, 0.136, 0.3426, 0.1368, 0.3421, 0.1375, 0.3415, 0.1381, 0.3408, 0.1386, 0.34, 0.1389, 0.3392, 0.1391, 0.3384, 0.1391, 0.3375, 0.1389, 0.3367, 0.1386, 0.336, 0.1381, 0.3354, 0.1375, 0.335, 0.1368, 0.3346, 0.136, 0.3345, 0.1352, 0.3345, 0.1344, 0.3346, 0.1335, 0.335, 0.1327, 0.3354, 0.132, 0.336, 0.1314, 0.3367, 0.1309, 0.3375, 0.1306, 0.3384, 0.1305, 0.3392, 0.1305, 0.34, 0.1306, 0.3353, 0.1277, 0.3418, 0.1277, 0.3418, 0.1281, 0.3353, 0.1281, 0.3353, 0.1281, 0.3418, 0.1281, 0.3418, 0.1285, 0.3353, 0.1285, 0.3354, 0.1289, 0.335, 0.1282, 0.3346, 0.1274, 0.3345, 0.1265, 0.3345, 0.1257, 0.3346, 0.1249, 0.335, 0.1241, 0.3354, 0.1234, 0.336, 0.1228, 0.3367, 0.1223, 0.3375, 0.122, 0.3384, 0.1218, 0.3392, 0.1218, 0.34, 0.122, 0.3408, 0.1223, 0.3415, 0.1228, 0.3421, 0.1234, 0.3426, 0.1241, 0.3429, 0.1249, 0.3431, 0.1257, 0.3431, 0.1265, 0.3429, 0.1274, 0.3426, 0.1282, 0.3421, 0.1289, 0.3415, 0.1295, 0.3408, 0.13, 0.34, 0.1303, 0.3392, 0.1304, 0.3384, 0.1304, 0.3375, 0.1303, 0.3367, 0.13, 0.336, 0.1295])
me_mesh_0_001.materials.append(mat_matinterrogator)
me_mesh_0_001.update()
me_mesh_0_001.normals_split_custom_set([tuple(v) for v in zip(*[iter([-0.03146, -0.9408, -0.3375, -0.8733, -0.4842, -0.05392, -0.4134, -0.8732, -0.2581, -0.8733, -0.4842, -0.05392, -0.03146, -0.9408, -0.3375, -0.6521, -0.6569, 0.3785, -0.6521, -0.6569, 0.3785, -0.03146, -0.9408, -0.3375, 0.5194, -0.8144, 0.2587, 0.5194, -0.8144, 0.2587, -0.03146, -0.9408, -0.3375, 0.4641, -0.823, -0.3276, 0.4641, -0.823, -0.3276, -0.03146, -0.9408, -0.3375, 0.2548, -0.4457, -0.8581, 0.2548, -0.4457, -0.8581, -0.03146, -0.9408, -0.3375, -0.01036, -0.4217, -0.9067, -0.01036, -0.4217, -0.9067, -0.03146, -0.9408, -0.3375, -0.4722, -0.2792, -0.8361, -0.03146, -0.9408, -0.3375, -0.4134, -0.8732, -0.2581, -0.4722, -0.2792, -0.8361, -0.4722, -0.2792, -0.8361, -0.4134, -0.8732, -0.2581, -0.8733, -0.4842, -0.05392, -0.4722, -0.2792, -0.8361, -0.8733, -0.4842, -0.05392, -0.4637, 0.3435, -0.8167, -0.4637, 0.3435, -0.8167, -0.8733, -0.4842, -0.05392, -0.7816, 0.6209, -0.05917, -0.7816, 0.6209, -0.05917, -0.8733, -0.4842, -0.05392, -0.4799, -0.2593, 0.8381, -0.4799, -0.2593, 0.8381, -0.8733, -0.4842, -0.05392, -0.6521, -0.6569, 0.3785, -0.4799, -0.2593, 0.8381, -0.6521, -0.6569, 0.3785, 0.5194, -0.8144, 0.2587, -0.4799, -0.2593, 0.8381, 0.5194, -0.8144, 0.2587, 0.4019, -0.4243, 0.8114, 0.4019, -0.4243, 0.8114, 0.5194, -0.8144, 0.2587, 0.2935, -0.436, 0.8508, 0.5194, -0.8144, 0.2587, 0.5571, -0.8288, -0.05146, 0.2935, -0.436, 0.8508, 0.5571, -0.8288, -0.05146, -0.07321, -0.7072, 0.7032, 0.2935, -0.436, 0.8508, 0.2935, -0.436, 0.8508, -0.07321, -0.7072, 0.7032, 0.3428, 0.5052, 0.792, -0.07321, -0.7072, 0.7032, -0.07281, 0.7065, 0.7039, 0.3428, 0.5052, 0.792, 0.3428, 0.5052, 0.792, -0.07281, 0.7065, 0.7039, 0.54, 0.8388, -0.06969, -0.07321, -0.7072, 0.7032, 0.01266, 0.6707, 0.7417, -0.07281, 0.7065, 0.7039, 0.4388, -0.6282, 0.6425, 0.439, 0.628, 0.6425, 0.01266, 0.6707, 0.7417, 0.4388, -0.6282, 0.6425, 0.01266, 0.6707, 0.7417, 0.01231, -0.6708, 0.7416, 0.01231, -0.6708, 0.7416, 0.01266, 0.6707, 0.7417, -0.07321, -0.7072, 0.7032, 0.4388, -0.6282, 0.6425, 0.6925, 0.6676, 0.2735, 0.439, 0.628, 0.6425, 0.4388, -0.6282, 0.6425, 0.6923, -0.6678, 0.2734, 0.6925, 0.6676, 0.2735, 0.6925, 0.6676, 0.2735, 0.6923, -0.6678, 0.2734, 0.6837, -0.7282, 0.04815, 0.005016, -0.9948, -0.1019, 0.05129, 0.002877, -0.9987, 0.6837, -0.7282, 0.04815, 0.6837, -0.7282, 0.04815, 0.6841, 0.7277, 0.04994, 0.6925, 0.6676, 0.2735, -0.6885, 0.7228, -0.05858, 0.6841, 0.7277, 0.04994, 0.00714, 0.9907, -0.1359, -0.5331, 0.002519, -0.8461, -0.6881, -0.7231, -0.06023, -0.6885, 0.7228, -0.05858, -0.5331, 0.002519, -0.8461, -0.6885, 0.7228, -0.05858, 0.00714, 0.9907, -0.1359, -0.5331, 0.002519, -0.8461, 0.00714, 0.9907, -0.1359, 0.05129, 0.002877, -0.9987, 0.01395, 0.002952, -0.9999, 0.01395, 0.002952, -0.9999, 0.01395, 0.002952, -0.9999, 0.05129, 0.002877, -0.9987, 0.00714, 0.9907, -0.1359, 0.6841, 0.7277, 0.04994, -0.5331, 0.002519, -0.8461, 0.01395, 0.002952, -0.9999, 0.01395, 0.002952, -0.9999, 0.01395, 0.002952, -0.9999, 0.05129, 0.002877, -0.9987, 0.005016, -0.9948, -0.1019, -0.5331, 0.002519, -0.8461, 0.005016, -0.9948, -0.1019, -0.6881, -0.7231, -0.06023, -0.6881, -0.7231, -0.06023, -0.6542, -0.7265, -0.2101, -0.6885, 0.7228, -0.05858, -0.6885, 0.7228, -0.05858, -0.6542, -0.7265, -0.2101, -0.6479, 0.7305, -0.2158, -0.6479, 0.7305, -0.2158, -0.6542, -0.7265, -0.2101, 0.03957, -0.6207, -0.783, 0.03957, -0.6207, -0.783, -0.6542, -0.7265, -0.2101, 0.5671, -0.8222, -0.04781, 0.5671, -0.8222, -0.04781, 0.5571, -0.8288, -0.05146, 0.5194, -0.8144, 0.2587, 0.5671, -0.8222, -0.04781, -0.6542, -0.7265, -0.2101, -0.6881, -0.7231, -0.06023, 0.005016, -0.9948, -0.1019, 0.6837, -0.7282, 0.04815, 0.6923, -0.6678, 0.2734, 0.4388, -0.6282, 0.6425, 0.01231, -0.6708, 0.7416, -0.07321, -0.7072, 0.7032, 0.5571, -0.8288, -0.05146, 0.5671, -0.8222, -0.04781, 0.5194, -0.8144, 0.2587, 0.4641, -0.823, -0.3276, 0.4641, -0.823, -0.3276, 0.03957, -0.6207, -0.783, 0.5671, -0.8222, -0.04781, 0.03957, -0.6207, -0.783, 0.4641, -0.823, -0.3276, 0.2548, -0.4457, -0.8581, 0.03957, -0.6207, -0.783, 0.2548, -0.4457, -0.8581, 0.03095, 0.6371, -0.7701, 0.2548, -0.4457, -0.8581, 0.2069, 0.4513, -0.868, 0.03095, 0.6371, -0.7701, 0.2069, 0.4513, -0.868, 0.4443, 0.8347, -0.3253, 0.03095, 0.6371, -0.7701, 0.03095, 0.6371, -0.7701, 0.4443, 0.8347, -0.3253, 0.5452, 0.837, -0.046, 0.4443, 0.8347, -0.3253, 0.4954, 0.8294, 0.2583, 0.5452, 0.837, -0.046, 0.4954, 0.8294, 0.2583, 0.54, 0.8388, -0.06969, 0.5452, 0.837, -0.046, 0.5452, 0.837, -0.046, -0.6479, 0.7305, -0.2158, 0.03095, 0.6371, -0.7701, -0.6479, 0.7305, -0.2158, 0.5452, 0.837, -0.046, 0.54, 0.8388, -0.06969, -0.07281, 0.7065, 0.7039, 0.01266, 0.6707, 0.7417, 0.439, 0.628, 0.6425, 0.6925, 0.6676, 0.2735, 0.6841, 0.7277, 0.04994, -0.6885, 0.7228, -0.05858, 0.03095, 0.6371, -0.7701, -0.6479, 0.7305, -0.2158, 0.03957, -0.6207, -0.783, 0.54, 0.8388, -0.06969, 0.4954, 0.8294, 0.2583, 0.3428, 0.5052, 0.792, 0.3428, 0.5052, 0.792, 0.4954, 0.8294, 0.2583, 0.3358, 0.4286, 0.8388, 0.3358, 0.4286, 0.8388, 0.4954, 0.8294, 0.2583, -0.596, 0.6825, 0.4231, 0.4954, 0.8294, 0.2583, -0.004784, 0.9414, -0.3372, -0.596, 0.6825, 0.4231, -0.004784, 0.9414, -0.3372, -0.7816, 0.6209, -0.05917, -0.596, 0.6825, 0.4231, -0.7816, 0.6209, -0.05917, -0.4799, -0.2593, 0.8381, -0.596, 0.6825, 0.4231, -0.596, 0.6825, 0.4231, -0.4799, -0.2593, 0.8381, -0.3952, 0.2717, 0.8775, -0.3952, 0.2717, 0.8775, -0.4799, -0.2593, 0.8381, 0.3358, 0.4286, 0.8388, -0.4799, -0.2593, 0.8381, 0.4019, -0.4243, 0.8114, 0.3358, 0.4286, 0.8388, 0.3358, 0.4286, 0.8388, 0.4019, -0.4243, 0.8114, 0.3428, 0.5052, 0.792, 0.4019, -0.4243, 0.8114, 0.2935, -0.436, 0.8508, 0.3428, 0.5052, 0.792, -0.3952, 0.2717, 0.8775, 0.3358, 0.4286, 0.8388, -0.596, 0.6825, 0.4231, -0.004784, 0.9414, -0.3372, -0.3274, 0.8716, -0.3649, -0.7816, 0.6209, -0.05917, -0.3274, 0.8716, -0.3649, -0.4637, 0.3435, -0.8167, -0.7816, 0.6209, -0.05917, -0.4637, 0.3435, -0.8167, -0.3274, 0.8716, -0.3649, -0.004784, 0.9414, -0.3372, -0.4637, 0.3435, -0.8167, -0.004784, 0.9414, -0.3372, 0.002191, 0.4142, -0.9102, 0.002191, 0.4142, -0.9102, -0.004784, 0.9414, -0.3372, 0.4443, 0.8347, -0.3253, 0.4443, 0.8347, -0.3253, -0.004784, 0.9414, -0.3372, 0.4954, 0.8294, 0.2583, 0.4443, 0.8347, -0.3253, 0.2069, 0.4513, -0.868, 0.002191, 0.4142, -0.9102, 0.2069, 0.4513, -0.868, 0.2548, -0.4457, -0.8581, 0.002191, 0.4142, -0.9102, 0.2548, -0.4457, -0.8581, -0.01036, -0.4217, -0.9067, 0.002191, 0.4142, -0.9102, -0.01036, -0.4217, -0.9067, -0.4722, -0.2792, -0.8361, 0.002191, 0.4142, -0.9102, -0.4722, -0.2792, -0.8361, -0.4637, 0.3435, -0.8167, 0.002191, 0.4142, -0.9102, 0.6841, 0.7277, 0.04994, 0.6611, 0.002372, -0.7503, 0.05129, 0.002877, -0.9987, 0.6837, -0.7282, 0.04815, 0.6611, 0.002372, -0.7503, 0.6841, 0.7277, 0.04994, 0.6837, -0.7282, 0.04815, 0.05129, 0.002877, -0.9987, 0.6611, 0.002372, -0.7503, -1.11e-07, -0.6857, 0.7279, -1.11e-07, 0.6857, 0.7279, -0.142, 0.6857, 0.7139, -0.142, -0.6857, 0.7139, -0.142, -0.6857, 0.7139, -0.142, 0.6857, 0.7139, -0.2785, 0.6857, 0.6725, -0.2785, -0.6857, 0.6725, -0.2785, -0.6857, 0.6725, -0.2785, 0.6857, 0.6725, -0.4044, 0.6857, 0.6052, -0.4044, -0.6857, 0.6052, -0.4044, -0.6857, 0.6052, -0.4044, 0.6857, 0.6052, -0.5147, 0.6857, 0.5147, -0.5147, -0.6857, 0.5147, -0.5147, -0.6857, 0.5147, -0.5147, 0.6857, 0.5147, -0.6052, 0.6857, 0.4044, -0.6052, -0.6857, 0.4044, -0.6052, -0.6857, 0.4044, -0.6052, 0.6857, 0.4044, -0.6725, 0.6857, 0.2785, -0.6725, -0.6857, 0.2785, -0.6725, -0.6857, 0.2785, -0.6725, 0.6857, 0.2785, -0.7139, 0.6857, 0.142, -0.7139, -0.6857, 0.142, -0.7139, -0.6857, 0.142, -0.7139, 0.6857, 0.142, -0.7279, 0.6857, -4.198e-07, -0.7279, -0.6857, -4.583e-07, -0.7279, -0.6857, -4.583e-07, -0.7279, 0.6857, -4.198e-07, -0.7139, 0.6857, -0.142, -0.7139, -0.6857, -0.142, -0.7139, -0.6857, -0.142, -0.7139, 0.6857, -0.142, -0.6725, 0.6857, -0.2785, -0.6725, -0.6857, -0.2785, -0.6725, -0.6857, -0.2785, -0.6725, 0.6857, -0.2785, -0.6052, 0.6857, -0.4044, -0.6052, -0.6857, -0.4044, -0.6052, -0.6857, -0.4044, -0.6052, 0.6857, -0.4044, -0.5147, 0.6857, -0.5147, -0.5147, -0.6857, -0.5147, -0.5147, -0.6857, -0.5147, -0.5147, 0.6857, -0.5147, -0.4044, 0.6857, -0.6052, -0.4044, -0.6857, -0.6052, -0.4044, -0.6857, -0.6052, -0.4044, 0.6857, -0.6052, -0.2785, 0.6857, -0.6725, -0.2785, -0.6857, -0.6725, -0.2785, -0.6857, -0.6725, -0.2785, 0.6857, -0.6725, -0.142, 0.6857, -0.7139, -0.142, -0.6857, -0.7139, -0.142, -0.6857, -0.7139, -0.142, 0.6857, -0.7139, -4.441e-07, 0.6857, -0.7279, -4.441e-07, -0.6857, -0.7279, -4.441e-07, -0.6857, -0.7279, -4.441e-07, 0.6857, -0.7279, 0.142, 0.6857, -0.7139, 0.142, -0.6857, -0.7139, 0.142, -0.6857, -0.7139, 0.142, 0.6857, -0.7139, 0.2786, 0.6857, -0.6725, 0.2786, -0.6857, -0.6725, 0.2786, -0.6857, -0.6725, 0.2786, 0.6857, -0.6725, 0.4044, 0.6857, -0.6052, 0.4044, -0.6857, -0.6052, 0.4044, -0.6857, -0.6052, 0.4044, 0.6857, -0.6052, 0.5147, 0.6857, -0.5147, 0.5147, -0.6857, -0.5147, 0.5147, -0.6857, -0.5147, 0.5147, 0.6857, -0.5147, 0.6052, 0.6857, -0.4044, 0.6052, -0.6857, -0.4044, 0.6052, -0.6857, -0.4044, 0.6052, 0.6857, -0.4044, 0.6725, 0.6857, -0.2785, 0.6725, -0.6857, -0.2785, 0.6725, -0.6857, -0.2785, 0.6725, 0.6857, -0.2785, 0.7139, 0.6857, -0.142, 0.7139, -0.6857, -0.142, 0.7139, -0.6857, -0.142, 0.7139, 0.6857, -0.142, 0.7279, 0.6857, -4.198e-07, 0.7279, -0.6857, -4.583e-07, 0.7279, -0.6857, -4.583e-07, 0.7279, 0.6857, -4.198e-07, 0.7139, 0.6857, 0.142, 0.7139, -0.6857, 0.142, 0.7139, -0.6857, 0.142, 0.7139, 0.6857, 0.142, 0.6725, 0.6857, 0.2785, 0.6725, -0.6857, 0.2785, 0.6725, -0.6857, 0.2785, 0.6725, 0.6857, 0.2785, 0.6052, 0.6857, 0.4044, 0.6052, -0.6857, 0.4044, 0.6052, -0.6857, 0.4044, 0.6052, 0.6857, 0.4044, 0.5147, 0.6857, 0.5147, 0.5147, -0.6857, 0.5147, 0.5147, -0.6857, 0.5147, 0.5147, 0.6857, 0.5147, 0.4044, 0.6857, 0.6052, 0.4044, -0.6857, 0.6052, 0.4044, -0.6857, 0.6052, 0.4044, 0.6857, 0.6052, 0.2785, 0.6857, 0.6725, 0.2785, -0.6857, 0.6725, -0.142, 0.6857, 0.7139, -1.11e-07, 0.6857, 0.7279, 0.142, 0.6857, 0.7139, 0.2785, 0.6857, 0.6725, 0.4044, 0.6857, 0.6052, 0.5147, 0.6857, 0.5147, 0.6052, 0.6857, 0.4044, 0.6725, 0.6857, 0.2785, 0.7139, 0.6857, 0.142, 0.7279, 0.6857, -4.198e-07, 0.7139, 0.6857, -0.142, 0.6725, 0.6857, -0.2785, 0.6052, 0.6857, -0.4044, 0.5147, 0.6857, -0.5147, 0.4044, 0.6857, -0.6052, 0.2786, 0.6857, -0.6725, 0.142, 0.6857, -0.7139, -4.441e-07, 0.6857, -0.7279, -0.142, 0.6857, -0.7139, -0.2785, 0.6857, -0.6725, -0.4044, 0.6857, -0.6052, -0.5147, 0.6857, -0.5147, -0.6052, 0.6857, -0.4044, -0.6725, 0.6857, -0.2785, -0.7139, 0.6857, -0.142, -0.7279, 0.6857, -4.198e-07, -0.7139, 0.6857, 0.142, -0.6725, 0.6857, 0.2785, -0.6052, 0.6857, 0.4044, -0.5147, 0.6857, 0.5147, -0.4044, 0.6857, 0.6052, -0.2785, 0.6857, 0.6725, 0.2785, -0.6857, 0.6725, 0.2785, 0.6857, 0.6725, 0.142, 0.6857, 0.7139, 0.142, -0.6857, 0.7139, 0.142, -0.6857, 0.7139, 0.142, 0.6857, 0.7139, -1.11e-07, 0.6857, 0.7279, -1.11e-07, -0.6857, 0.7279, -1.11e-07, -0.6857, 0.7279, -0.142, -0.6857, 0.7139, -0.2785, -0.6857, 0.6725, -0.4044, -0.6857, 0.6052, -0.5147, -0.6857, 0.5147, -0.6052, -0.6857, 0.4044, -0.6725, -0.6857, 0.2785, -0.7139, -0.6857, 0.142, -0.7279, -0.6857, -4.583e-07, -0.7139, -0.6857, -0.142, -0.6725, -0.6857, -0.2785, -0.6052, -0.6857, -0.4044, -0.5147, -0.6857, -0.5147, -0.4044, -0.6857, -0.6052, -0.2785, -0.6857, -0.6725, -0.142, -0.6857, -0.7139, -4.441e-07, -0.6857, -0.7279, 0.142, -0.6857, -0.7139, 0.2786, -0.6857, -0.6725, 0.4044, -0.6857, -0.6052, 0.5147, -0.6857, -0.5147, 0.6052, -0.6857, -0.4044, 0.6725, -0.6857, -0.2785, 0.7139, -0.6857, -0.142, 0.7279, -0.6857, -4.583e-07, 0.7139, -0.6857, 0.142, 0.6725, -0.6857, 0.2785, 0.6052, -0.6857, 0.4044, 0.5147, -0.6857, 0.5147, 0.4044, -0.6857, 0.6052, 0.2785, -0.6857, 0.6725, 0.142, -0.6857, 0.7139])] * 3)])

# ---- objects
ob_meshcleaver = bpy.data.objects.new('meshCleaver', me_mesh_0_001)

# ---- transforms, parenting, visibility, modifiers, constraints
ob_meshcleaver.location = (0.0, 0.0, 0.0)
ob_meshcleaver.rotation_mode = 'QUATERNION'
ob_meshcleaver.rotation_quaternion = (0.7071, 0.0, 0.0, -0.7071)
ob_meshcleaver.scale = (0.01517, 0.01517, 0.01517)
_vg = ob_meshcleaver.vertex_groups.new(name='weapon.l')

# ---- collection membership
col_collection.objects.link(ob_meshcleaver)

# ---- scene / render settings (as saved in the file)
scene.frame_start = 1; scene.frame_end = 250; scene.frame_set(1)
scene.render.engine = 'BLENDER_EEVEE_NEXT'
scene.cycles.sampling_pattern = 'TABULATED_SOBOL'
scene.eevee.ray_tracing_options.trace_max_roughness = 0.0
bpy.context.view_layer.update()

# ---- added for rendering (the .blend has no active camera and no usable light): camera, sun
cam_auto = bpy.data.cameras.new('AutoCamera')
cam_auto.lens = 50.0
cam_auto.sensor_width = 36.0
cam_auto.clip_end = 1000.0
ob_auto_camera = bpy.data.objects.new('AutoCamera', cam_auto)
scene.collection.objects.link(ob_auto_camera)
ob_auto_camera.location = (0.478303, -0.702467, 0.350976)
ob_auto_camera.rotation_euler = (1.09748, -7.21219e-08, 0.694738)
scene.camera = ob_auto_camera
light_auto_sun = bpy.data.lights.new('AutoSun', 'SUN')
light_auto_sun.energy = 3.0
light_auto_sun.angle = 0.0523599
ob_auto_sun = bpy.data.objects.new('AutoSun', light_auto_sun)
scene.collection.objects.link(ob_auto_sun)
ob_auto_sun.rotation_euler = (0.872665, 0.174533, 0.523599)
bpy.context.view_layer.update()
